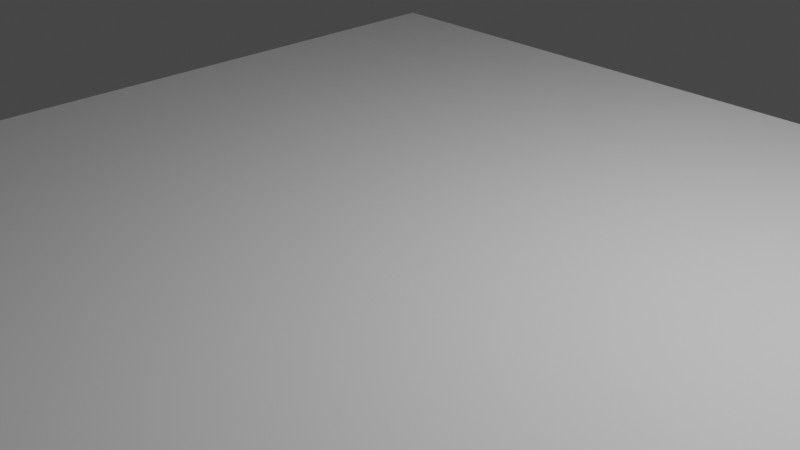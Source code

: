 # Source: Floor.blend  (saved by Blender 3.2.14; exported with 4.5.12 LTS)
import bpy
from mathutils import Matrix  # noqa: F401  (used for matrix-valued properties, if any)

bpy.ops.wm.read_factory_settings(use_empty=True)
scene = bpy.context.scene
scene.name = 'Scene'

# ---- collections
col_collection = bpy.data.collections.new('Collection'); scene.collection.children.link(col_collection)

# ---- materials (node trees are filled in below, after node groups)
mat_material = bpy.data.materials.new('Material')
mat_material.alpha_threshold = 0.0
mat_material.use_transparent_shadow = False
mat_material.line_color = (0.0, 0.0, 0.0, 1.0)

# ---- material node trees
mat_material.use_nodes = True; mat_material.node_tree.nodes.clear()
_N = mat_material.node_tree.nodes; _L = mat_material.node_tree.links
n0 = _N.new('ShaderNodeOutputMaterial'); n0.name = 'Material Output'; n0.location = (300, 300)
n1 = _N.new('ShaderNodeBsdfPrincipled'); n1.name = 'Principled BSDF'; n1.location = (10, 300)
n1.distribution = 'GGX'
n1.subsurface_method = 'RANDOM_WALK_SKIN'
n1.inputs[2].default_value = 0.4
n1.inputs[3].default_value = 1.45
n1.inputs[27].default_value = (0.0, 0.0, 0.0, 1.0)
n1.inputs[28].default_value = 1.0
_L.new(n1.outputs[0], n0.inputs[0])
n0.is_active_output = True

# ---- world
world_world = bpy.data.worlds.new('World'); scene.world = world_world
world_world.use_nodes = True; world_world.node_tree.nodes.clear()
_N = world_world.node_tree.nodes; _L = world_world.node_tree.links
n0 = _N.new('ShaderNodeOutputWorld'); n0.name = 'World Output'; n0.location = (300, 300)
n1 = _N.new('ShaderNodeBackground'); n1.name = 'Background'; n1.location = (10, 300)
n1.inputs[0].default_value = (0.05088, 0.05088, 0.05088, 1.0)
_L.new(n1.outputs[0], n0.inputs[0])
n0.is_active_output = True
world_world.color = (0.05088, 0.05088, 0.05088)
world_world.use_sun_shadow = False
world_world.sun_shadow_jitter_overblur = 0.0

# ---- cameras
cam_camera = bpy.data.cameras.new('Camera')
cam_camera.clip_end = 100.0
cam_camera.ortho_scale = 7.314

# ---- lights
light_light = bpy.data.lights.new('Light', 'POINT')
light_light.transmission_factor = 0.0
light_light.energy = 1000.0
light_light.shadow_soft_size = 0.1
light_light.shadow_maximum_resolution = 0.006
light_light.use_absolute_resolution = True

# ---- meshes
me_cube = bpy.data.meshes.new('Cube')
me_cube.from_pydata([(5.0, 5.0, 0.15), (5.0, 5.0, -0.15), (5.0, -5.0, 0.15), (5.0, -5.0, -0.15), (-5.0, 5.0, 0.15), (-5.0, 5.0, -0.15), (-5.0, -5.0, 0.15), (-5.0, -5.0, -0.15)], [], [(0, 4, 6, 2), (3, 2, 6, 7), (7, 6, 4, 5), (5, 1, 3, 7), (1, 0, 2, 3), (5, 4, 0, 1)])
_uv = me_cube.uv_layers.new(name='UVMap')
_uv.uv.foreach_set('vector', [0.625, 0.5, 0.875, 0.5, 0.875, 0.75, 0.625, 0.75, 0.375, 0.75, 0.625, 0.75, 0.625, 1.0, 0.375, 1.0, 0.375, 0.0, 0.625, 0.0, 0.625, 0.25, 0.375, 0.25, 0.125, 0.5, 0.375, 0.5, 0.375, 0.75, 0.125, 0.75, 0.375, 0.5, 0.625, 0.5, 0.625, 0.75, 0.375, 0.75, 0.375, 0.25, 0.625, 0.25, 0.625, 0.5, 0.375, 0.5])
me_cube.materials.append(mat_material)
me_cube.use_mirror_vertex_groups = False
me_cube.update()

# ---- objects
ob_flooredge = bpy.data.objects.new('FloorEdge', me_cube)
ob_light = bpy.data.objects.new('Light', light_light)
ob_camera = bpy.data.objects.new('Camera', cam_camera)

# ---- transforms, parenting, visibility, modifiers, constraints
ob_flooredge.location = (0.0, 0.0, 0.0)
ob_flooredge.lock_rotations_4d = False
ob_flooredge.empty_display_type = 'ARROWS'
ob_flooredge.lineart.crease_threshold = 0.0
ob_light.location = (4.076, 1.005, 5.904)
ob_light.rotation_euler = (0.6503, 0.05522, 1.866)
ob_light.lock_rotations_4d = False
ob_light.empty_display_type = 'ARROWS'
ob_light.color = (0.0, 0.0, 0.0, 0.0)
ob_light.lineart.crease_threshold = 0.0
ob_camera.location = (7.359, -6.926, 4.958)
ob_camera.rotation_euler = (1.109, 0.0, 0.8149)
ob_camera.lock_rotations_4d = False
ob_camera.empty_display_type = 'ARROWS'
ob_camera.color = (0.0, 0.0, 0.0, 0.0)
ob_camera.display_type = 'WIRE'
ob_camera.lineart.crease_threshold = 0.0

# ---- collection membership
col_collection.objects.link(ob_flooredge)
col_collection.objects.link(ob_light)
col_collection.objects.link(ob_camera)

# ---- scene / render settings (as saved in the file)
scene.camera = ob_camera
scene.frame_start = 1; scene.frame_end = 250; scene.frame_set(1)
scene.render.engine = 'BLENDER_EEVEE_NEXT'
scene.cycles.sampling_pattern = 'TABULATED_SOBOL'
scene.cycles.use_light_tree = False
scene.view_settings.view_transform = 'Filmic'
bpy.context.view_layer.update()
